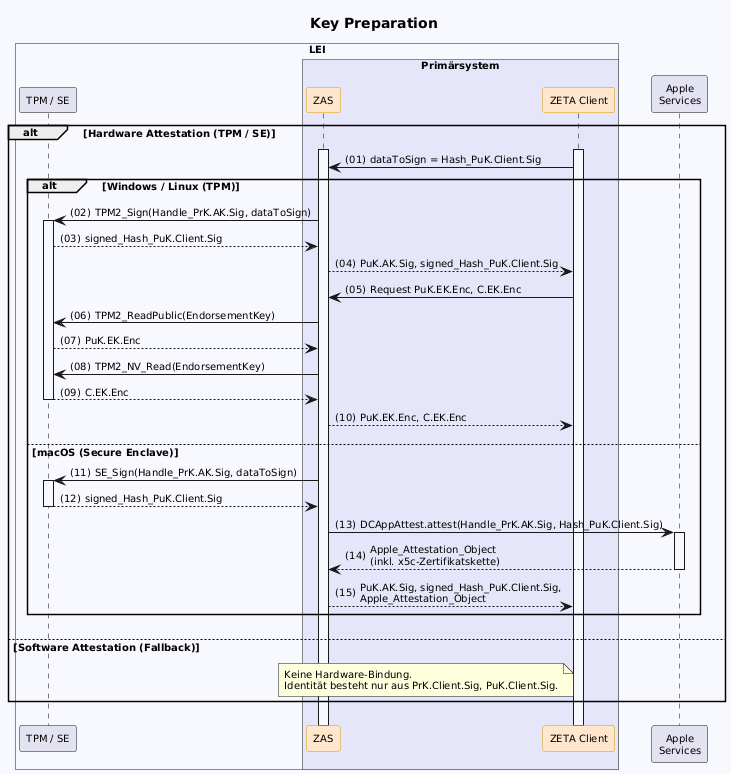

The diagram above was rendered by PlantUML. Its source (embedded in the PNG):
@startuml "key-preparation"
autonumber "(00)"
skinparam defaultFontSize 10
skinparam defaultFontName Helvetica
skinparam DefaultMonospacedFontName Courier
skinparam lengthAdjust none
skinparam sequenceReferenceBackgroundColor White
skinparam SequenceReferenceFontSize 12
skinparam sequenceMessageAlign left
hide stereotype

' Box colors
!define ZETA_GUARD_COLOR #FFF3E5
!define LEI_COLOR #GhostWhite
!define LEI_COMPONENT_COLOR #E4E4F4
!define PRIMAERSYSTEM_COLOR #Lavender
!define PROVIDER_COLOR #EDFDEC

' Participant colors
<style>
sequenceDiagram {
  participant {
    .zeta {
      BackgroundColor #FFE6CC
      LineColor #D79B00
    }
    .provider {
      BackgroundColor #D5E8D4
      LineColor #82B366
    }
  }
  lifeline {
    BackgroundColor White
    LineColor Black
  }
}
</style>

title Key Preparation

!pragma teoz true

box "LEI" LEI_COLOR
  participant "TPM / SE" as TPM LEI_COMPONENT_COLOR
  box "Primärsystem" PRIMAERSYSTEM_COLOR
    participant ZAS as "ZAS" <<zeta>>
    participant Client as "ZETA Client" <<zeta>>
  end box
end box

participant "Apple\nServices" as Apple

alt Hardware Attestation (TPM / SE)
    Client++
    ZAS++
    Client -> ZAS: dataToSign = Hash_PuK.Client.Sig
    alt Windows / Linux (TPM)
        ZAS -> TPM++: TPM2_Sign(Handle_PrK.AK.Sig, dataToSign)
        TPM --> ZAS: signed_Hash_PuK.Client.Sig
        ZAS --> Client: PuK.AK.Sig, signed_Hash_PuK.Client.Sig
        Client -> ZAS: Request PuK.EK.Enc, C.EK.Enc
        ZAS -> TPM: TPM2_ReadPublic(EndorsementKey)
        TPM --> ZAS: PuK.EK.Enc
        ZAS -> TPM: TPM2_NV_Read(EndorsementKey)
        TPM --> ZAS--: C.EK.Enc
        ZAS --> Client: PuK.EK.Enc, C.EK.Enc
    else macOS (Secure Enclave)
        ZAS -> TPM++: SE_Sign(Handle_PrK.AK.Sig, dataToSign)
        TPM --> ZAS--: signed_Hash_PuK.Client.Sig
        ZAS -> Apple++: DCAppAttest.attest(Handle_PrK.AK.Sig, Hash_PuK.Client.Sig)
        Apple --> ZAS--: Apple_Attestation_Object\n(inkl. x5c-Zertifikatskette)
        ZAS --> Client: PuK.AK.Sig, signed_Hash_PuK.Client.Sig,\nApple_Attestation_Object
    end
else Software Attestation (Fallback)
    note left of Client: Keine Hardware-Bindung.\nIdentität besteht nur aus PrK.Client.Sig, PuK.Client.Sig.
end

@enduml